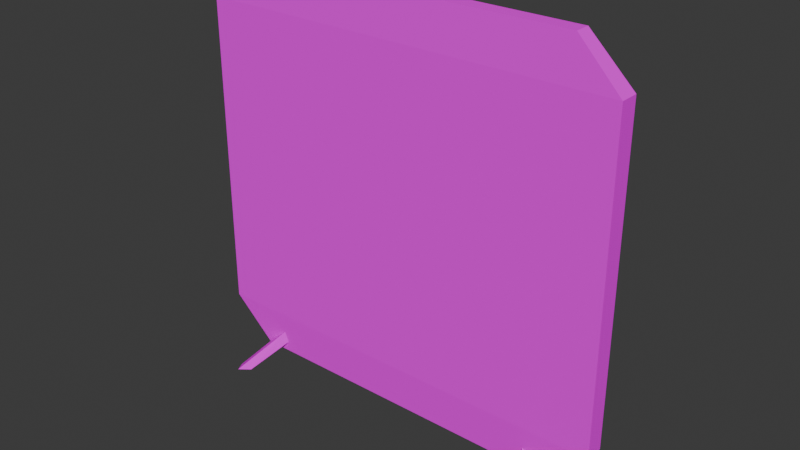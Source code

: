 # Source: mDivider01.blend  (saved by Blender 4.0.36; exported with 4.5.12 LTS)
import bpy
from mathutils import Matrix  # noqa: F401  (used for matrix-valued properties, if any)

bpy.ops.wm.read_factory_settings(use_empty=True)
scene = bpy.context.scene
scene.name = 'Scene'

# ---- collections
col_collection = bpy.data.collections.new('Collection'); scene.collection.children.link(col_collection)

# ---- images (referenced by path relative to the original .blend; pixels are not part of the script)
import os
ASSET_DIR = os.environ.get("B2B_ASSET_DIR", "")  # directory of the original .blend (textures are referenced by path, not embedded)
HERE = os.path.dirname(os.path.abspath(__file__))  # packed textures are extracted next to this script under _unpacked/

def load_image(name, relpath, width, height, colorspace="sRGB"):
    """Load a texture the original file referenced (path relative to the .blend, or extracted next to this script)."""
    p = next((c for c in (os.path.join(HERE, relpath), os.path.join(ASSET_DIR, relpath)) if relpath and os.path.exists(c)), "")
    if p:
        img = bpy.data.images.load(p, check_existing=True)
        img.name = name
    else:  # same state as the original file: an image datablock whose file is absent (Cycles renders it pink)
        img = bpy.data.images.new(name, width, height)
        img.source = "FILE"
        img.filepath = "//" + (relpath or name)
    img.colorspace_settings.name = colorspace
    return img
img_divider01_a_png = load_image('Divider01_a.png', 'Divider01_a.png', 1024, 1024, 'sRGB')

# ---- materials (node trees are filled in below, after node groups)
mat_material = bpy.data.materials.new('Material')
mat_material.alpha_threshold = 0.0
mat_material.use_transparent_shadow = False
mat_material.roughness = 0.5
mat_material.line_color = (0.0, 0.0, 0.0, 1.0)

# ---- material node trees
mat_material.use_nodes = True; mat_material.node_tree.nodes.clear()
_N = mat_material.node_tree.nodes; _L = mat_material.node_tree.links
n0 = _N.new('ShaderNodeOutputMaterial'); n0.name = 'Material Output'; n0.location = (300, 300)
n1 = _N.new('ShaderNodeBsdfPrincipled'); n1.name = 'Principled BSDF'; n1.location = (10, 300)
n1.inputs[3].default_value = 1.45
n1.inputs[13].default_value = 0.05
n2 = _N.new('ShaderNodeTexImage'); n2.name = 'Image Texture'; n2.location = (-280, 280)
n2.image = img_divider01_a_png
n2.interpolation = 'Closest'
_L.new(n1.outputs[0], n0.inputs[0])
_L.new(n2.outputs[0], n1.inputs[0])
n0.is_active_output = True

# ---- world
world_world = bpy.data.worlds.new('World'); scene.world = world_world
world_world.use_nodes = True; world_world.node_tree.nodes.clear()
_N = world_world.node_tree.nodes; _L = world_world.node_tree.links
n0 = _N.new('ShaderNodeOutputWorld'); n0.name = 'World Output'; n0.location = (300, 300)
n1 = _N.new('ShaderNodeBackground'); n1.name = 'Background'; n1.location = (10, 300)
n1.inputs[0].default_value = (0.05088, 0.05088, 0.05088, 1.0)
_L.new(n1.outputs[0], n0.inputs[0])
n0.is_active_output = True
world_world.color = (0.05088, 0.05088, 0.05088)
world_world.use_sun_shadow = False
world_world.sun_shadow_jitter_overblur = 0.0

# ---- meshes
me_cube = bpy.data.meshes.new('Cube')
me_cube.from_pydata([(1.8, 0.036, 2.0), (0.2, 0.036, 2.0), (0.2, -0.036, 2.0), (0.0, -0.045, 0.3), (0.0, -0.045, 1.8), (1.8, 0.036, 0.1), (1.8, -0.036, 0.1), (0.2, 0.036, 0.1), (0.2, -0.036, 0.1), (0.3391, -0.036, 2.0), (0.1322, -0.045, 1.8), (1.8, -0.036, 2.0), (2.0, -0.045, 1.8), (1.661, -0.036, 2.0), (1.868, -0.045, 1.8), (0.3391, -0.036, 0.1), (0.1322, -0.045, 0.3), (2.0, -0.045, 0.3), (1.661, -0.036, 0.1), (1.868, -0.045, 0.3), (2.0, 0.045, 0.3), (0.0, 0.045, 0.3), (0.0, 0.036, 1.8), (0.3391, 0.036, 2.0), (0.1322, 0.036, 1.8), (2.0, 0.045, 1.8), (1.661, 0.036, 2.0), (1.868, 0.045, 1.8), (0.3391, 0.036, 0.1), (0.1322, 0.045, 0.3), (1.661, 0.036, 0.1), (1.868, 0.045, 0.3), (0.1275, -0.1975, -0.01345), (0.3116, -0.0393, 0.2029), (0.1064, -0.1522, -0.01345), (0.2904, 0.00602, 0.2029), (0.1893, -0.1687, -0.002763), (0.3436, -0.02435, 0.1675), (0.1681, -0.1234, -0.002763), (0.3225, 0.02096, 0.1675), (1.872, -0.1975, -0.01345), (1.688, -0.0393, 0.2029), (1.894, -0.1522, -0.01345), (1.71, 0.00602, 0.2029), (1.811, -0.1687, -0.002763), (1.656, -0.02435, 0.1675), (1.832, -0.1234, -0.002763), (1.678, 0.02096, 0.1675), (0.1275, 0.1975, -0.01345), (0.3116, 0.0393, 0.2029), (0.1064, 0.1522, -0.01345), (0.2904, -0.00602, 0.2029), (0.1893, 0.1687, -0.002763), (0.3436, 0.02435, 0.1675), (0.1681, 0.1234, -0.002763), (0.3225, -0.02096, 0.1675), (1.872, 0.1975, -0.01345), (1.688, 0.0393, 0.2029), (1.894, 0.1522, -0.01345), (1.71, -0.00602, 0.2029), (1.811, 0.1687, -0.002763), (1.656, 0.02435, 0.1675), (1.832, 0.1234, -0.002763), (1.678, -0.02096, 0.1675)], [], [(0, 1, 2, 9, 11), (14, 13, 11, 12), (4, 2, 1, 22), (3, 21, 7, 8), (25, 0, 11, 12), (31, 30, 5, 20), (20, 25, 24, 22, 21), (20, 25, 12, 17), (3, 4, 22, 21), (17, 12, 10, 4, 3), (7, 5, 6, 8), (20, 17, 6, 5), (27, 26, 0, 25), (19, 18, 6, 17), (10, 14, 13, 9), (10, 9, 2, 4), (16, 19, 18, 15), (16, 15, 8, 3), (24, 27, 26, 23), (24, 23, 1, 22), (29, 31, 30, 28), (29, 28, 7, 21), (32, 33, 35, 34), (34, 35, 39, 38), (38, 39, 37, 36), (36, 37, 33, 32), (34, 38, 36, 32), (40, 42, 43, 41), (42, 46, 47, 43), (46, 44, 45, 47), (44, 40, 41, 45), (42, 40, 44, 46), (48, 50, 51, 49), (50, 54, 55, 51), (54, 52, 53, 55), (52, 48, 49, 53), (50, 48, 52, 54), (56, 57, 59, 58), (58, 59, 63, 62), (62, 63, 61, 60), (60, 61, 57, 56), (58, 62, 60, 56)])
_uv = me_cube.uv_layers.new(name='UVMap')
_uv.uv.foreach_set('vector', [0.9375, 0.1328, 0.9375, 0.8672, 0.9028, 0.8672, 0.9028, 0.8047, 0.9028, 0.1328, 0.8889, 0.9766, 0.8889, 0.8125, 0.9514, 0.8516, 0.9514, 1.016, 0.9028, 1.0, 0.9028, 0.8672, 0.9375, 0.8672, 0.9375, 1.0, 0.9861, 1.0, 0.9583, 1.0, 0.9583, 0.8672, 0.9861, 0.8672, 0.9375, 0.0, 0.9375, 0.1328, 0.9028, 0.1328, 0.9028, 0.0, 0.8889, 0.9766, 0.8889, 0.8125, 0.9514, 0.8516, 0.9514, 1.016, -0.06944, 1.0, -0.06944, 0.0, 0.8848, 0.0, 0.9514, 0.0, 0.9514, 1.0, 0.9514, 0.0, 0.9514, 1.0, 0.8958, 1.0, 0.8958, 0.0, 1.0, 0.0, 1.0, 1.0, 0.9514, 1.0, 0.9514, 0.0, -0.06944, 1.0, -0.06944, 0.0, 0.8848, 0.0, 0.9514, 0.0, 0.9514, 1.0, 0.9583, 0.8672, 0.9583, 0.1328, 0.9861, 0.1328, 0.9861, 0.8672, 0.9583, 0.0, 0.9861, 0.0, 0.9861, 0.1328, 0.9583, 0.1328, 0.8889, 0.9766, 0.8889, 0.8125, 0.9514, 0.8516, 0.9514, 1.016, 0.8889, 0.9766, 0.8889, 0.8125, 0.9514, 0.8516, 0.9514, 1.016, 0.8472, 1.0, 0.8472, 0.0, 0.9514, 0.1172, 0.9514, 0.8828, 0.8889, 0.9766, 0.8889, 0.8125, 0.9514, 0.8516, 0.9514, 1.016, 0.8472, 1.0, 0.8472, 0.0, 0.9514, 0.1172, 0.9514, 0.8828, 0.8889, 0.9766, 0.8889, 0.8125, 0.9514, 0.8516, 0.9514, 1.016, 0.8472, 1.0, 0.8472, 0.0, 0.9514, 0.1172, 0.9514, 0.8828, 0.8889, 0.9766, 0.8889, 0.8125, 0.9514, 0.8516, 0.9514, 1.016, 0.8472, 1.0, 0.8472, 0.0, 0.9514, 0.1172, 0.9514, 0.8828, 0.8889, 0.9766, 0.8889, 0.8125, 0.9514, 0.8516, 0.9514, 1.016, 0.8889, 0.6953, 0.8889, 0.2812, 0.9444, 0.2734, 0.9444, 0.6719, 0.9444, 0.6719, 0.9444, 0.2734, 1.0, 0.2578, 1.0, 0.6094, 1.0, 0.3438, 1.0, 0.6953, 0.9444, 0.6719, 0.9444, 0.3359, 0.9444, 0.3359, 0.9444, 0.6719, 0.8889, 0.6719, 0.8889, 0.2578, 0.8889, 0.5312, 0.8889, 0.4297, 0.9514, 0.4297, 0.9514, 0.5312, 0.8889, 0.6953, 0.9444, 0.6719, 0.9444, 0.2734, 0.8889, 0.2812, 0.9444, 0.6719, 1.0, 0.6094, 1.0, 0.2578, 0.9444, 0.2734, 1.0, 0.3438, 0.9444, 0.3359, 0.9444, 0.6719, 1.0, 0.6953, 0.9444, 0.3359, 0.8889, 0.2578, 0.8889, 0.6719, 0.9444, 0.6719, 0.8889, 0.5312, 0.9514, 0.5312, 0.9514, 0.4297, 0.8889, 0.4297, 0.8889, 0.6953, 0.9444, 0.6719, 0.9444, 0.2734, 0.8889, 0.2812, 0.9444, 0.6719, 1.0, 0.6094, 1.0, 0.2578, 0.9444, 0.2734, 1.0, 0.3438, 0.9444, 0.3359, 0.9444, 0.6719, 1.0, 0.6953, 0.9444, 0.3359, 0.8889, 0.2578, 0.8889, 0.6719, 0.9444, 0.6719, 0.8889, 0.5312, 0.9514, 0.5312, 0.9514, 0.4297, 0.8889, 0.4297, 0.8889, 0.6953, 0.8889, 0.2812, 0.9444, 0.2734, 0.9444, 0.6719, 0.9444, 0.6719, 0.9444, 0.2734, 1.0, 0.2578, 1.0, 0.6094, 1.0, 0.3438, 1.0, 0.6953, 0.9444, 0.6719, 0.9444, 0.3359, 0.9444, 0.3359, 0.9444, 0.6719, 0.8889, 0.6719, 0.8889, 0.2578, 0.8889, 0.5312, 0.8889, 0.4297, 0.9514, 0.4297, 0.9514, 0.5312])
me_cube.materials.append(mat_material)
me_cube.use_mirror_vertex_groups = False
me_cube.update()

# ---- objects
ob_mdivider01 = bpy.data.objects.new('mDivider01', me_cube)

# ---- transforms, parenting, visibility, modifiers, constraints
ob_mdivider01.location = (0.0, 0.0, 0.0)
ob_mdivider01.lock_rotations_4d = False
ob_mdivider01.empty_display_type = 'ARROWS'
ob_mdivider01.lineart.crease_threshold = 0.0

# ---- collection membership
col_collection.objects.link(ob_mdivider01)

# ---- scene / render settings (as saved in the file)
scene.frame_start = 1; scene.frame_end = 250; scene.frame_set(1)
scene.render.engine = 'BLENDER_EEVEE_NEXT'
scene.cycles.sampling_pattern = 'TABULATED_SOBOL'
bpy.context.view_layer.update()

# ---- added for rendering (the .blend has no active camera and no usable light): camera, sun
cam_auto = bpy.data.cameras.new('AutoCamera')
cam_auto.lens = 50.0
cam_auto.sensor_width = 36.0
cam_auto.clip_end = 1000.0
ob_auto_camera = bpy.data.objects.new('AutoCamera', cam_auto)
scene.collection.objects.link(ob_auto_camera)
ob_auto_camera.location = (3.65105, -3.18126, 3.11412)
ob_auto_camera.rotation_euler = (1.09748, -7.21219e-08, 0.694738)
scene.camera = ob_auto_camera
light_auto_sun = bpy.data.lights.new('AutoSun', 'SUN')
light_auto_sun.energy = 3.0
light_auto_sun.angle = 0.0523599
ob_auto_sun = bpy.data.objects.new('AutoSun', light_auto_sun)
scene.collection.objects.link(ob_auto_sun)
ob_auto_sun.rotation_euler = (0.872665, 0.174533, 0.523599)
bpy.context.view_layer.update()
